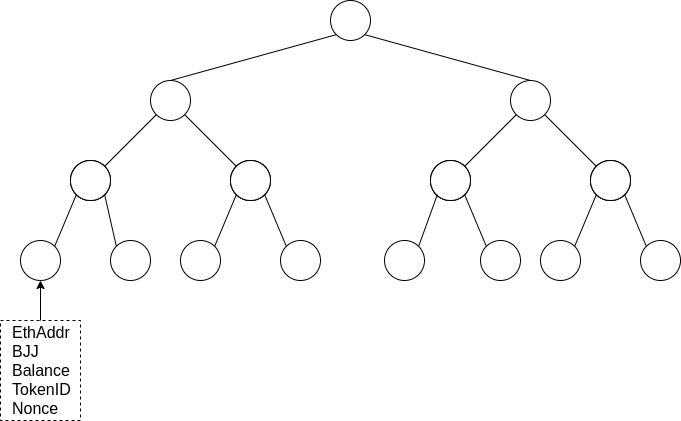

The diagram above was exported from draw.io. Its source (the exported page's mxGraphModel, read from the mxfile embedded in the PNG):
<mxGraphModel dx="1408" dy="811" grid="1" gridSize="10" guides="1" tooltips="1" connect="1" arrows="1" fold="1" page="1" pageScale="1" pageWidth="827" pageHeight="1169" math="0" shadow="0">
  <root>
    <mxCell id="0" />
    <mxCell id="1" parent="0" />
    <mxCell id="2" value="" style="ellipse;whiteSpace=wrap;html=1;aspect=fixed;" vertex="1" parent="1">
      <mxGeometry x="394" y="50" width="40" height="40" as="geometry" />
    </mxCell>
    <mxCell id="3" value="" style="endArrow=none;html=1;entryX=0;entryY=1;entryDx=0;entryDy=0;exitX=0.5;exitY=0;exitDx=0;exitDy=0;" edge="1" source="5" target="2" parent="1">
      <mxGeometry width="50" height="50" relative="1" as="geometry">
        <mxPoint x="368.14213562373106" y="135.85786437626894" as="sourcePoint" />
        <mxPoint x="504" y="280" as="targetPoint" />
      </mxGeometry>
    </mxCell>
    <mxCell id="4" value="" style="endArrow=none;html=1;entryX=1;entryY=1;entryDx=0;entryDy=0;exitX=0.5;exitY=0;exitDx=0;exitDy=0;" edge="1" source="10" target="2" parent="1">
      <mxGeometry width="50" height="50" relative="1" as="geometry">
        <mxPoint x="539.8578643762689" y="135.85786437626894" as="sourcePoint" />
        <mxPoint x="449.85786437626894" y="94.14213562373106" as="targetPoint" />
      </mxGeometry>
    </mxCell>
    <mxCell id="5" value="" style="ellipse;whiteSpace=wrap;html=1;aspect=fixed;" vertex="1" parent="1">
      <mxGeometry x="214" y="130" width="40" height="40" as="geometry" />
    </mxCell>
    <mxCell id="6" value="" style="ellipse;whiteSpace=wrap;html=1;aspect=fixed;" vertex="1" parent="1">
      <mxGeometry x="134" y="210" width="40" height="40" as="geometry" />
    </mxCell>
    <mxCell id="7" value="" style="ellipse;whiteSpace=wrap;html=1;aspect=fixed;" vertex="1" parent="1">
      <mxGeometry x="294" y="210" width="40" height="40" as="geometry" />
    </mxCell>
    <mxCell id="8" value="" style="endArrow=none;html=1;entryX=0;entryY=1;entryDx=0;entryDy=0;exitX=1;exitY=0;exitDx=0;exitDy=0;" edge="1" source="6" target="5" parent="1">
      <mxGeometry width="50" height="50" relative="1" as="geometry">
        <mxPoint x="274" y="410" as="sourcePoint" />
        <mxPoint x="324" y="360" as="targetPoint" />
      </mxGeometry>
    </mxCell>
    <mxCell id="9" value="" style="endArrow=none;html=1;entryX=1;entryY=1;entryDx=0;entryDy=0;exitX=0;exitY=0;exitDx=0;exitDy=0;" edge="1" source="7" target="5" parent="1">
      <mxGeometry width="50" height="50" relative="1" as="geometry">
        <mxPoint x="198.14213562373106" y="225.85786437626894" as="sourcePoint" />
        <mxPoint x="269.85786437626894" y="174.14213562373106" as="targetPoint" />
      </mxGeometry>
    </mxCell>
    <mxCell id="10" value="" style="ellipse;whiteSpace=wrap;html=1;aspect=fixed;" vertex="1" parent="1">
      <mxGeometry x="574" y="130" width="40" height="40" as="geometry" />
    </mxCell>
    <mxCell id="11" value="" style="ellipse;whiteSpace=wrap;html=1;aspect=fixed;" vertex="1" parent="1">
      <mxGeometry x="494" y="210" width="40" height="40" as="geometry" />
    </mxCell>
    <mxCell id="12" value="" style="ellipse;whiteSpace=wrap;html=1;aspect=fixed;" vertex="1" parent="1">
      <mxGeometry x="654" y="210" width="40" height="40" as="geometry" />
    </mxCell>
    <mxCell id="13" value="" style="endArrow=none;html=1;entryX=0;entryY=1;entryDx=0;entryDy=0;exitX=1;exitY=0;exitDx=0;exitDy=0;" edge="1" source="11" target="10" parent="1">
      <mxGeometry width="50" height="50" relative="1" as="geometry">
        <mxPoint x="554" y="410" as="sourcePoint" />
        <mxPoint x="604" y="360" as="targetPoint" />
      </mxGeometry>
    </mxCell>
    <mxCell id="14" value="" style="endArrow=none;html=1;entryX=1;entryY=1;entryDx=0;entryDy=0;exitX=0;exitY=0;exitDx=0;exitDy=0;" edge="1" source="12" target="10" parent="1">
      <mxGeometry width="50" height="50" relative="1" as="geometry">
        <mxPoint x="478.14213562373106" y="225.85786437626894" as="sourcePoint" />
        <mxPoint x="549.8578643762689" y="174.14213562373106" as="targetPoint" />
      </mxGeometry>
    </mxCell>
    <mxCell id="15" value="" style="ellipse;whiteSpace=wrap;html=1;aspect=fixed;" vertex="1" parent="1">
      <mxGeometry x="134" y="210" width="40" height="40" as="geometry" />
    </mxCell>
    <mxCell id="16" value="" style="ellipse;whiteSpace=wrap;html=1;aspect=fixed;" vertex="1" parent="1">
      <mxGeometry x="134" y="210" width="40" height="40" as="geometry" />
    </mxCell>
    <mxCell id="17" value="" style="ellipse;whiteSpace=wrap;html=1;aspect=fixed;" vertex="1" parent="1">
      <mxGeometry x="84" y="290" width="40" height="40" as="geometry" />
    </mxCell>
    <mxCell id="18" value="" style="ellipse;whiteSpace=wrap;html=1;aspect=fixed;" vertex="1" parent="1">
      <mxGeometry x="174" y="290" width="40" height="40" as="geometry" />
    </mxCell>
    <mxCell id="19" value="" style="endArrow=none;html=1;entryX=0;entryY=1;entryDx=0;entryDy=0;exitX=1;exitY=0;exitDx=0;exitDy=0;" edge="1" source="17" target="16" parent="1">
      <mxGeometry width="50" height="50" relative="1" as="geometry">
        <mxPoint x="144" y="490" as="sourcePoint" />
        <mxPoint x="194" y="440" as="targetPoint" />
      </mxGeometry>
    </mxCell>
    <mxCell id="20" value="" style="endArrow=none;html=1;entryX=1;entryY=1;entryDx=0;entryDy=0;exitX=0;exitY=0;exitDx=0;exitDy=0;" edge="1" source="18" target="16" parent="1">
      <mxGeometry width="50" height="50" relative="1" as="geometry">
        <mxPoint x="68.14213562373106" y="305.85786437626894" as="sourcePoint" />
        <mxPoint x="139.85786437626894" y="254.14213562373106" as="targetPoint" />
      </mxGeometry>
    </mxCell>
    <mxCell id="21" value="" style="ellipse;whiteSpace=wrap;html=1;aspect=fixed;" vertex="1" parent="1">
      <mxGeometry x="294" y="210" width="40" height="40" as="geometry" />
    </mxCell>
    <mxCell id="22" value="" style="ellipse;whiteSpace=wrap;html=1;aspect=fixed;" vertex="1" parent="1">
      <mxGeometry x="294" y="210" width="40" height="40" as="geometry" />
    </mxCell>
    <mxCell id="23" value="" style="ellipse;whiteSpace=wrap;html=1;aspect=fixed;" vertex="1" parent="1">
      <mxGeometry x="244" y="290" width="40" height="40" as="geometry" />
    </mxCell>
    <mxCell id="24" value="" style="ellipse;whiteSpace=wrap;html=1;aspect=fixed;" vertex="1" parent="1">
      <mxGeometry x="344" y="290" width="40" height="40" as="geometry" />
    </mxCell>
    <mxCell id="25" value="" style="endArrow=none;html=1;entryX=0;entryY=1;entryDx=0;entryDy=0;exitX=1;exitY=0;exitDx=0;exitDy=0;" edge="1" source="23" target="22" parent="1">
      <mxGeometry width="50" height="50" relative="1" as="geometry">
        <mxPoint x="314" y="490" as="sourcePoint" />
        <mxPoint x="364" y="440" as="targetPoint" />
      </mxGeometry>
    </mxCell>
    <mxCell id="26" value="" style="endArrow=none;html=1;entryX=1;entryY=1;entryDx=0;entryDy=0;exitX=0;exitY=0;exitDx=0;exitDy=0;" edge="1" source="24" target="22" parent="1">
      <mxGeometry width="50" height="50" relative="1" as="geometry">
        <mxPoint x="238.14213562373106" y="305.85786437626894" as="sourcePoint" />
        <mxPoint x="309.85786437626894" y="254.14213562373106" as="targetPoint" />
      </mxGeometry>
    </mxCell>
    <mxCell id="27" value="" style="ellipse;whiteSpace=wrap;html=1;aspect=fixed;" vertex="1" parent="1">
      <mxGeometry x="494" y="210" width="40" height="40" as="geometry" />
    </mxCell>
    <mxCell id="28" value="" style="ellipse;whiteSpace=wrap;html=1;aspect=fixed;" vertex="1" parent="1">
      <mxGeometry x="494" y="210" width="40" height="40" as="geometry" />
    </mxCell>
    <mxCell id="29" value="" style="ellipse;whiteSpace=wrap;html=1;aspect=fixed;" vertex="1" parent="1">
      <mxGeometry x="448" y="290" width="40" height="40" as="geometry" />
    </mxCell>
    <mxCell id="30" value="" style="ellipse;whiteSpace=wrap;html=1;aspect=fixed;" vertex="1" parent="1">
      <mxGeometry x="544" y="290" width="40" height="40" as="geometry" />
    </mxCell>
    <mxCell id="31" value="" style="endArrow=none;html=1;entryX=0;entryY=1;entryDx=0;entryDy=0;exitX=1;exitY=0;exitDx=0;exitDy=0;" edge="1" source="29" parent="1">
      <mxGeometry width="50" height="50" relative="1" as="geometry">
        <mxPoint x="515" y="490" as="sourcePoint" />
        <mxPoint x="500.85786437626894" y="244.14213562373106" as="targetPoint" />
      </mxGeometry>
    </mxCell>
    <mxCell id="32" value="" style="endArrow=none;html=1;entryX=1;entryY=1;entryDx=0;entryDy=0;exitX=0;exitY=0;exitDx=0;exitDy=0;" edge="1" source="30" target="28" parent="1">
      <mxGeometry width="50" height="50" relative="1" as="geometry">
        <mxPoint x="438.14213562373106" y="305.85786437626894" as="sourcePoint" />
        <mxPoint x="509.85786437626894" y="254.14213562373106" as="targetPoint" />
      </mxGeometry>
    </mxCell>
    <mxCell id="33" value="" style="ellipse;whiteSpace=wrap;html=1;aspect=fixed;" vertex="1" parent="1">
      <mxGeometry x="654" y="210" width="40" height="40" as="geometry" />
    </mxCell>
    <mxCell id="34" value="" style="ellipse;whiteSpace=wrap;html=1;aspect=fixed;" vertex="1" parent="1">
      <mxGeometry x="654" y="210" width="40" height="40" as="geometry" />
    </mxCell>
    <mxCell id="35" value="" style="ellipse;whiteSpace=wrap;html=1;aspect=fixed;" vertex="1" parent="1">
      <mxGeometry x="604" y="290" width="40" height="40" as="geometry" />
    </mxCell>
    <mxCell id="36" value="" style="ellipse;whiteSpace=wrap;html=1;aspect=fixed;" vertex="1" parent="1">
      <mxGeometry x="704" y="290" width="40" height="40" as="geometry" />
    </mxCell>
    <mxCell id="37" value="" style="endArrow=none;html=1;entryX=0;entryY=1;entryDx=0;entryDy=0;exitX=1;exitY=0;exitDx=0;exitDy=0;" edge="1" source="35" target="34" parent="1">
      <mxGeometry width="50" height="50" relative="1" as="geometry">
        <mxPoint x="674" y="490" as="sourcePoint" />
        <mxPoint x="724" y="440" as="targetPoint" />
      </mxGeometry>
    </mxCell>
    <mxCell id="38" value="" style="endArrow=none;html=1;entryX=1;entryY=1;entryDx=0;entryDy=0;exitX=0;exitY=0;exitDx=0;exitDy=0;" edge="1" source="36" target="34" parent="1">
      <mxGeometry width="50" height="50" relative="1" as="geometry">
        <mxPoint x="598.1421356237311" y="305.85786437626894" as="sourcePoint" />
        <mxPoint x="669.8578643762689" y="254.14213562373106" as="targetPoint" />
      </mxGeometry>
    </mxCell>
    <mxCell id="39" value="&lt;font style=&quot;font-size: 16px&quot;&gt;EthAddr&lt;br&gt;BJJ&lt;br&gt;Balance&lt;br&gt;TokenID&lt;br&gt;Nonce&lt;/font&gt;" style="text;html=1;strokeColor=none;fillColor=none;align=left;verticalAlign=middle;whiteSpace=wrap;rounded=0;" vertex="1" parent="1">
      <mxGeometry x="74" y="375" width="60" height="90" as="geometry" />
    </mxCell>
    <mxCell id="40" value="" style="rounded=0;whiteSpace=wrap;html=1;fillColor=none;dashed=1;" vertex="1" parent="1">
      <mxGeometry x="64" y="370" width="80" height="100" as="geometry" />
    </mxCell>
    <mxCell id="41" value="" style="endArrow=classic;html=1;entryX=0.5;entryY=1;entryDx=0;entryDy=0;exitX=0.5;exitY=0;exitDx=0;exitDy=0;" edge="1" source="40" target="17" parent="1">
      <mxGeometry width="50" height="50" relative="1" as="geometry">
        <mxPoint x="10" y="370" as="sourcePoint" />
        <mxPoint x="60" y="320" as="targetPoint" />
      </mxGeometry>
    </mxCell>
  </root>
</mxGraphModel>